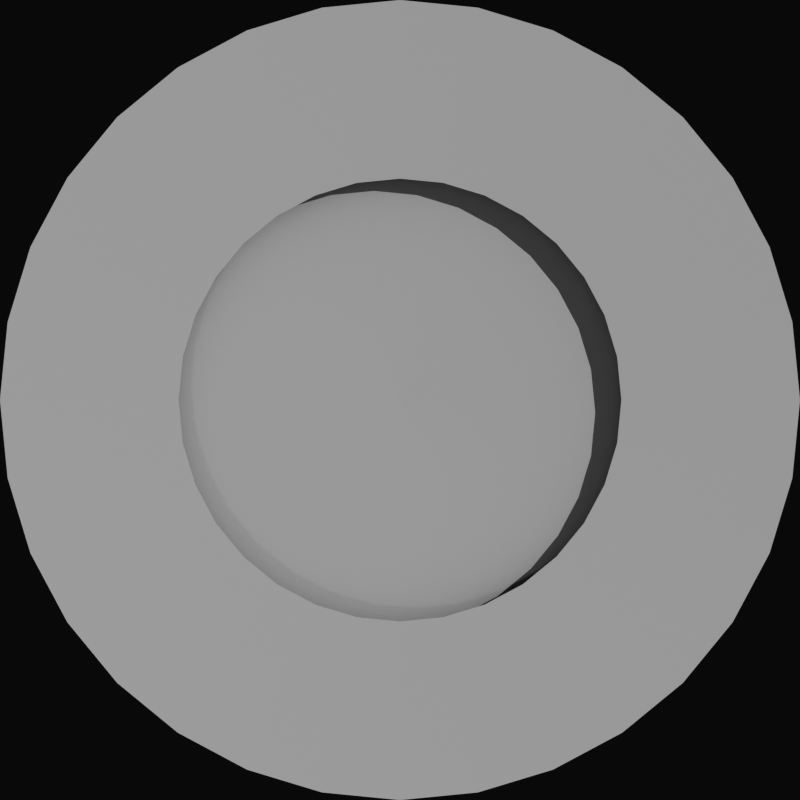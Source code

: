 # Source: piece.blend  (saved by Blender 4.5.90; exported with 4.5.12 LTS)
import bpy
from mathutils import Matrix  # noqa: F401  (used for matrix-valued properties, if any)

bpy.ops.wm.read_factory_settings(use_empty=True)
scene = bpy.context.scene
scene.name = 'Scene'

# ---- collections
col_collection = bpy.data.collections.new('Collection'); scene.collection.children.link(col_collection)

# ---- materials (node trees are filled in below, after node groups)
mat_material = bpy.data.materials.new('Material')

# ---- material node trees
mat_material.use_nodes = True; mat_material.node_tree.nodes.clear()
_N = mat_material.node_tree.nodes; _L = mat_material.node_tree.links
n0 = _N.new('ShaderNodeBsdfPrincipled'); n0.name = 'Principled BSDF'; n0.location = (-200, 100)
n0.inputs[2].default_value = 0.7
n1 = _N.new('ShaderNodeOutputMaterial'); n1.name = 'Material Output'; n1.location = (200, 100)
n2 = _N.new('ShaderNodeAmbientOcclusion'); n2.name = 'Ambient Occlusion'; n2.location = (-440, 113)
_L.new(n0.outputs[0], n1.inputs[0])
_L.new(n2.outputs[0], n0.inputs[0])
n1.is_active_output = True

# ---- world
world_world = bpy.data.worlds.new('World'); scene.world = world_world
world_world.use_nodes = True; world_world.node_tree.nodes.clear()
_N = world_world.node_tree.nodes; _L = world_world.node_tree.links
n0 = _N.new('ShaderNodeOutputWorld'); n0.name = 'World Output'; n0.location = (200, 100)
n1 = _N.new('ShaderNodeBackground'); n1.name = 'Background'; n1.location = (-200, 100)
n1.inputs[0].default_value = (0.005181, 0.005182, 0.005182, 1.0)
_L.new(n1.outputs[0], n0.inputs[0])
n0.is_active_output = True
world_world.color = (0.05088, 0.05088, 0.05088)
world_world.sun_shadow_jitter_overblur = 0.0

# ---- cameras
cam_camera = bpy.data.cameras.new('Camera')
cam_camera.type = 'ORTHO'
cam_camera.clip_end = 100.0
cam_camera.ortho_scale = 2.0

# ---- lights
light_light = bpy.data.lights.new('Light', 'SUN')
light_light.temperature = 6780.0
light_light.angle = 0.0
light_light.energy = 1.5
light_light.shadow_soft_size = 7.237
light_light.shadow_cascade_max_distance = 1000.0
light_area = bpy.data.lights.new('Area', 'SPOT')
light_area.energy = 200.0
light_area.shadow_soft_size = 0.3002

# ---- meshes
me_circle = bpy.data.meshes.new('Circle')
me_circle.from_pydata([(0.0, 0.0, 0.0), (0.0, 1.0, 0.0), (-0.1951, 0.9808, 0.0), (-0.3827, 0.9239, 0.0), (-0.5556, 0.8315, 0.0), (-0.7071, 0.7071, 0.0), (-0.8315, 0.5556, 0.0), (-0.9239, 0.3827, 0.0), (-0.9808, 0.1951, 0.0), (-1.0, 0.0, 0.0), (-0.9808, -0.1951, 0.0), (-0.9239, -0.3827, 0.0), (-0.8315, -0.5556, 0.0), (-0.7071, -0.7071, 0.0), (-0.5556, -0.8315, 0.0), (-0.3827, -0.9239, 0.0), (-0.1951, -0.9808, 0.0), (0.0, -1.0, 0.0), (0.1951, -0.9808, 0.0), (0.3827, -0.9239, 0.0), (0.5556, -0.8315, 0.0), (0.7071, -0.7071, 0.0), (0.8315, -0.5556, 0.0), (0.9239, -0.3827, 0.0), (0.9808, -0.1951, 0.0), (1.0, 0.0, 0.0), (0.9808, 0.1951, 0.0), (0.9239, 0.3827, 0.0), (0.8315, 0.5556, 0.0), (0.7071, 0.7071, 0.0), (0.5556, 0.8315, 0.0), (0.3827, 0.9239, 0.0), (0.1951, 0.9808, 0.0), (6.889e-08, 0.5536, 0.3045), (-0.108, 0.5429, 0.3045), (-0.2118, 0.5114, 0.3045), (-0.3075, 0.4603, 0.3045), (-0.3914, 0.3914, 0.3045), (-0.4603, 0.3075, 0.3045), (-0.5114, 0.2118, 0.3045), (-0.5429, 0.108, 0.3045), (-0.5536, -8.073e-10, 0.3045), (-0.5429, -0.108, 0.3045), (-0.5114, -0.2118, 0.3045), (-0.4603, -0.3075, 0.3045), (-0.3914, -0.3914, 0.3045), (-0.3075, -0.4603, 0.3045), (-0.2118, -0.5114, 0.3045), (-0.108, -0.5429, 0.3045), (6.889e-08, -0.5536, 0.3045), (0.108, -0.5429, 0.3045), (0.2118, -0.5114, 0.3045), (0.3075, -0.4603, 0.3045), (0.3914, -0.3914, 0.3045), (0.4603, -0.3075, 0.3045), (0.5114, -0.2118, 0.3045), (0.5429, -0.108, 0.3045), (0.5536, -8.073e-10, 0.3045), (0.5429, 0.108, 0.3045), (0.5114, 0.2118, 0.3045), (0.4603, 0.3075, 0.3045), (0.3914, 0.3914, 0.3045), (0.3075, 0.4603, 0.3045), (0.2118, 0.5114, 0.3045), (0.108, 0.5429, 0.3045), (-0.1951, 0.9808, 0.3161), (0.0, 1.0, 0.3161), (-0.3827, 0.9239, 0.3161), (-0.5556, 0.8315, 0.3161), (-0.7071, 0.7071, 0.3161), (-0.8315, 0.5556, 0.3161), (-0.9239, 0.3827, 0.3161), (-0.9808, 0.1951, 0.3161), (-1.0, 0.0, 0.3161), (-0.9808, -0.1951, 0.3161), (-0.9239, -0.3827, 0.3161), (-0.8315, -0.5556, 0.3161), (-0.7071, -0.7071, 0.3161), (-0.5556, -0.8315, 0.3161), (-0.3827, -0.9239, 0.3161), (-0.1951, -0.9808, 0.3161), (0.0, -1.0, 0.3161), (0.1951, -0.9808, 0.3161), (0.3827, -0.9239, 0.3161), (0.5556, -0.8315, 0.3161), (0.7071, -0.7071, 0.3161), (0.8315, -0.5556, 0.3161), (0.9239, -0.3827, 0.3161), (0.9808, -0.1951, 0.3161), (1.0, 0.0, 0.3161), (0.9808, 0.1951, 0.3161), (0.9239, 0.3827, 0.3161), (0.8315, 0.5556, 0.3161), (0.7071, 0.7071, 0.3161), (0.5556, 0.8315, 0.3161), (0.3827, 0.9239, 0.3161), (0.1951, 0.9808, 0.3161), (0.0, 0.0, 0.2356), (6.889e-08, 0.5536, 0.2472), (-0.108, 0.5429, 0.2472), (-0.2118, 0.5114, 0.2472), (-0.3075, 0.4603, 0.2472), (-0.3914, 0.3914, 0.2472), (-0.4603, 0.3075, 0.2472), (-0.5114, 0.2118, 0.2472), (-0.5429, 0.108, 0.2472), (-0.5536, -8.073e-10, 0.2472), (-0.5429, -0.108, 0.2472), (-0.5114, -0.2118, 0.2472), (-0.4603, -0.3075, 0.2472), (-0.3914, -0.3914, 0.2472), (-0.3075, -0.4603, 0.2472), (-0.2118, -0.5114, 0.2472), (-0.108, -0.5429, 0.2472), (6.889e-08, -0.5536, 0.2472), (0.108, -0.5429, 0.2472), (0.2118, -0.5114, 0.2472), (0.3075, -0.4603, 0.2472), (0.3914, -0.3914, 0.2472), (0.4603, -0.3075, 0.2472), (0.5114, -0.2118, 0.2472), (0.5429, -0.108, 0.2472), (0.5536, -8.073e-10, 0.2472), (0.5429, 0.108, 0.2472), (0.5114, 0.2118, 0.2472), (0.4603, 0.3075, 0.2472), (0.3914, 0.3914, 0.2472), (0.3075, 0.4603, 0.2472), (0.2118, 0.5114, 0.2472), (0.108, 0.5429, 0.2472)], [], [(0, 2, 1), (0, 3, 2), (0, 4, 3), (0, 5, 4), (0, 6, 5), (0, 7, 6), (0, 8, 7), (0, 9, 8), (0, 10, 9), (0, 11, 10), (0, 12, 11), (0, 13, 12), (0, 14, 13), (0, 15, 14), (0, 16, 15), (0, 17, 16), (0, 18, 17), (0, 19, 18), (0, 20, 19), (0, 21, 20), (0, 22, 21), (0, 23, 22), (0, 24, 23), (0, 25, 24), (0, 26, 25), (0, 27, 26), (0, 28, 27), (0, 29, 28), (0, 30, 29), (0, 31, 30), (0, 32, 31), (0, 1, 32), (64, 33, 98, 129), (37, 38, 103, 102), (50, 51, 116, 115), (63, 64, 129, 128), (36, 37, 102, 101), (49, 50, 115, 114), (62, 63, 128, 127), (35, 36, 101, 100), (48, 49, 114, 113), (61, 62, 127, 126), (34, 35, 100, 99), (47, 48, 113, 112), (60, 61, 126, 125), (33, 34, 99, 98), (46, 47, 112, 111), (59, 60, 125, 124), (45, 46, 111, 110), (58, 59, 124, 123), (44, 45, 110, 109), (57, 58, 123, 122), (43, 44, 109, 108), (56, 57, 122, 121), (42, 43, 108, 107), (55, 56, 121, 120), (41, 42, 107, 106), (54, 55, 120, 119), (40, 41, 106, 105), (53, 54, 119, 118), (39, 40, 105, 104), (52, 53, 118, 117), (38, 39, 104, 103), (51, 52, 117, 116), (13, 14, 78, 77), (20, 21, 85, 84), (27, 28, 92, 91), (7, 8, 72, 71), (1, 2, 65, 66), (14, 15, 79, 78), (21, 22, 86, 85), (28, 29, 93, 92), (8, 9, 73, 72), (15, 16, 80, 79), (22, 23, 87, 86), (2, 3, 67, 65), (29, 30, 94, 93), (9, 10, 74, 73), (16, 17, 81, 80), (23, 24, 88, 87), (3, 4, 68, 67), (30, 31, 95, 94), (10, 11, 75, 74), (17, 18, 82, 81), (24, 25, 89, 88), (4, 5, 69, 68), (31, 32, 96, 95), (11, 12, 76, 75), (18, 19, 83, 82), (25, 26, 90, 89), (5, 6, 70, 69), (32, 1, 66, 96), (12, 13, 77, 76), (19, 20, 84, 83), (26, 27, 91, 90), (6, 7, 71, 70), (34, 33, 66, 65), (35, 34, 65, 67), (36, 35, 67, 68), (37, 36, 68, 69), (38, 37, 69, 70), (39, 38, 70, 71), (40, 39, 71, 72), (41, 40, 72, 73), (42, 41, 73, 74), (43, 42, 74, 75), (44, 43, 75, 76), (45, 44, 76, 77), (46, 45, 77, 78), (47, 46, 78, 79), (48, 47, 79, 80), (49, 48, 80, 81), (50, 49, 81, 82), (51, 50, 82, 83), (52, 51, 83, 84), (53, 52, 84, 85), (54, 53, 85, 86), (55, 54, 86, 87), (56, 55, 87, 88), (57, 56, 88, 89), (58, 57, 89, 90), (59, 58, 90, 91), (60, 59, 91, 92), (61, 60, 92, 93), (62, 61, 93, 94), (63, 62, 94, 95), (64, 63, 95, 96), (33, 64, 96, 66), (97, 98, 99), (97, 99, 100), (97, 100, 101), (97, 101, 102), (97, 102, 103), (97, 103, 104), (97, 104, 105), (97, 105, 106), (97, 106, 107), (97, 107, 108), (97, 108, 109), (97, 109, 110), (97, 110, 111), (97, 111, 112), (97, 112, 113), (97, 113, 114), (97, 114, 115), (97, 115, 116), (97, 116, 117), (97, 117, 118), (97, 118, 119), (97, 119, 120), (97, 120, 121), (97, 121, 122), (97, 122, 123), (97, 123, 124), (97, 124, 125), (97, 125, 126), (97, 126, 127), (97, 127, 128), (97, 128, 129), (97, 129, 98)])
_uv = me_circle.uv_layers.new(name='UVMap')
_uv.uv.foreach_set('vector', [0.5, 0.5, 0.4025, 0.9904, 0.5, 1.0, 0.5, 0.5, 0.3087, 0.9619, 0.4025, 0.9904, 0.5, 0.5, 0.2222, 0.9157, 0.3087, 0.9619, 0.5, 0.5, 0.1464, 0.8536, 0.2222, 0.9157, 0.5, 0.5, 0.08427, 0.7778, 0.1464, 0.8536, 0.5, 0.5, 0.03806, 0.6913, 0.08427, 0.7778, 0.5, 0.5, 0.009607, 0.5975, 0.03806, 0.6913, 0.5, 0.5, 0.0, 0.5, 0.009607, 0.5975, 0.5, 0.5, 0.009607, 0.4025, 0.0, 0.5, 0.5, 0.5, 0.03806, 0.3087, 0.009607, 0.4025, 0.5, 0.5, 0.08427, 0.2222, 0.03806, 0.3087, 0.5, 0.5, 0.1464, 0.1464, 0.08427, 0.2222, 0.5, 0.5, 0.2222, 0.08427, 0.1464, 0.1464, 0.5, 0.5, 0.3087, 0.03806, 0.2222, 0.08427, 0.5, 0.5, 0.4025, 0.009607, 0.3087, 0.03806, 0.5, 0.5, 0.5, 0.0, 0.4025, 0.009607, 0.5, 0.5, 0.5975, 0.009607, 0.5, 0.0, 0.5, 0.5, 0.6913, 0.03806, 0.5975, 0.009607, 0.5, 0.5, 0.7778, 0.08427, 0.6913, 0.03806, 0.5, 0.5, 0.8536, 0.1464, 0.7778, 0.08427, 0.5, 0.5, 0.9157, 0.2222, 0.8536, 0.1464, 0.5, 0.5, 0.9619, 0.3087, 0.9157, 0.2222, 0.5, 0.5, 0.9904, 0.4025, 0.9619, 0.3087, 0.5, 0.5, 1.0, 0.5, 0.9904, 0.4025, 0.5, 0.5, 0.9904, 0.5975, 1.0, 0.5, 0.5, 0.5, 0.9619, 0.6913, 0.9904, 0.5975, 0.5, 0.5, 0.9157, 0.7778, 0.9619, 0.6913, 0.5, 0.5, 0.8536, 0.8536, 0.9157, 0.7778, 0.5, 0.5, 0.7778, 0.9157, 0.8536, 0.8536, 0.5, 0.5, 0.6913, 0.9619, 0.7778, 0.9157, 0.5, 0.5, 0.5975, 0.9904, 0.6913, 0.9619, 0.5, 0.5, 0.5, 1.0, 0.5975, 0.9904, 0.5759, 0.8818, 0.5, 0.8893, 0.5, 0.8893, 0.5759, 0.8818, 0.2248, 0.7752, 0.1763, 0.7163, 0.1763, 0.7163, 0.2248, 0.7752, 0.5759, 0.1182, 0.649, 0.1404, 0.649, 0.1404, 0.5759, 0.1182, 0.649, 0.8596, 0.5759, 0.8818, 0.5759, 0.8818, 0.649, 0.8596, 0.2837, 0.8237, 0.2248, 0.7752, 0.2248, 0.7752, 0.2837, 0.8237, 0.5, 0.1107, 0.5759, 0.1182, 0.5759, 0.1182, 0.5, 0.1107, 0.7163, 0.8237, 0.649, 0.8596, 0.649, 0.8596, 0.7163, 0.8237, 0.351, 0.8596, 0.2837, 0.8237, 0.2837, 0.8237, 0.351, 0.8596, 0.4241, 0.1182, 0.5, 0.1107, 0.5, 0.1107, 0.4241, 0.1182, 0.7752, 0.7752, 0.7163, 0.8237, 0.7163, 0.8237, 0.7752, 0.7752, 0.4241, 0.8818, 0.351, 0.8596, 0.351, 0.8596, 0.4241, 0.8818, 0.351, 0.1404, 0.4241, 0.1182, 0.4241, 0.1182, 0.351, 0.1404, 0.8237, 0.7163, 0.7752, 0.7752, 0.7752, 0.7752, 0.8237, 0.7163, 0.5, 0.8893, 0.4241, 0.8818, 0.4241, 0.8818, 0.5, 0.8893, 0.2837, 0.1763, 0.351, 0.1404, 0.351, 0.1404, 0.2837, 0.1763, 0.8596, 0.649, 0.8237, 0.7163, 0.8237, 0.7163, 0.8596, 0.649, 0.2248, 0.2248, 0.2837, 0.1763, 0.2837, 0.1763, 0.2248, 0.2248, 0.8818, 0.5759, 0.8596, 0.649, 0.8596, 0.649, 0.8818, 0.5759, 0.1763, 0.2837, 0.2248, 0.2248, 0.2248, 0.2248, 0.1763, 0.2837, 0.8893, 0.5, 0.8818, 0.5759, 0.8818, 0.5759, 0.8893, 0.5, 0.1404, 0.351, 0.1763, 0.2837, 0.1763, 0.2837, 0.1404, 0.351, 0.8818, 0.4241, 0.8893, 0.5, 0.8893, 0.5, 0.8818, 0.4241, 0.1182, 0.4241, 0.1404, 0.351, 0.1404, 0.351, 0.1182, 0.4241, 0.8596, 0.351, 0.8818, 0.4241, 0.8818, 0.4241, 0.8596, 0.351, 0.1107, 0.5, 0.1182, 0.4241, 0.1182, 0.4241, 0.1107, 0.5, 0.8237, 0.2837, 0.8596, 0.351, 0.8596, 0.351, 0.8237, 0.2837, 0.1182, 0.5759, 0.1107, 0.5, 0.1107, 0.5, 0.1182, 0.5759, 0.7752, 0.2248, 0.8237, 0.2837, 0.8237, 0.2837, 0.7752, 0.2248, 0.1404, 0.649, 0.1182, 0.5759, 0.1182, 0.5759, 0.1404, 0.649, 0.7163, 0.1763, 0.7752, 0.2248, 0.7752, 0.2248, 0.7163, 0.1763, 0.1763, 0.7163, 0.1404, 0.649, 0.1404, 0.649, 0.1763, 0.7163, 0.649, 0.1404, 0.7163, 0.1763, 0.7163, 0.1763, 0.649, 0.1404, 0.1464, 0.1464, 0.2222, 0.08427, 0.2222, 0.08427, 0.1464, 0.1464, 0.7778, 0.08427, 0.8536, 0.1464, 0.8536, 0.1464, 0.7778, 0.08427, 0.9619, 0.6913, 0.9157, 0.7778, 0.9157, 0.7778, 0.9619, 0.6913, 0.03806, 0.6913, 0.009607, 0.5975, 0.009607, 0.5975, 0.03806, 0.6913, 0.5, 1.0, 0.4025, 0.9904, 0.4025, 0.9904, 0.5, 1.0, 0.2222, 0.08427, 0.3087, 0.03806, 0.3087, 0.03806, 0.2222, 0.08427, 0.8536, 0.1464, 0.9157, 0.2222, 0.9157, 0.2222, 0.8536, 0.1464, 0.9157, 0.7778, 0.8536, 0.8536, 0.8536, 0.8536, 0.9157, 0.7778, 0.009607, 0.5975, 0.0, 0.5, 0.0, 0.5, 0.009607, 0.5975, 0.3087, 0.03806, 0.4025, 0.009607, 0.4025, 0.009607, 0.3087, 0.03806, 0.9157, 0.2222, 0.9619, 0.3087, 0.9619, 0.3087, 0.9157, 0.2222, 0.4025, 0.9904, 0.3087, 0.9619, 0.3087, 0.9619, 0.4025, 0.9904, 0.8536, 0.8536, 0.7778, 0.9157, 0.7778, 0.9157, 0.8536, 0.8536, 0.0, 0.5, 0.009607, 0.4025, 0.009607, 0.4025, 0.0, 0.5, 0.4025, 0.009607, 0.5, 0.0, 0.5, 0.0, 0.4025, 0.009607, 0.9619, 0.3087, 0.9904, 0.4025, 0.9904, 0.4025, 0.9619, 0.3087, 0.3087, 0.9619, 0.2222, 0.9157, 0.2222, 0.9157, 0.3087, 0.9619, 0.7778, 0.9157, 0.6913, 0.9619, 0.6913, 0.9619, 0.7778, 0.9157, 0.009607, 0.4025, 0.03806, 0.3087, 0.03806, 0.3087, 0.009607, 0.4025, 0.5, 0.0, 0.5975, 0.009607, 0.5975, 0.009607, 0.5, 0.0, 0.9904, 0.4025, 1.0, 0.5, 1.0, 0.5, 0.9904, 0.4025, 0.2222, 0.9157, 0.1464, 0.8536, 0.1464, 0.8536, 0.2222, 0.9157, 0.6913, 0.9619, 0.5975, 0.9904, 0.5975, 0.9904, 0.6913, 0.9619, 0.03806, 0.3087, 0.08427, 0.2222, 0.08427, 0.2222, 0.03806, 0.3087, 0.5975, 0.009607, 0.6913, 0.03806, 0.6913, 0.03806, 0.5975, 0.009607, 1.0, 0.5, 0.9904, 0.5975, 0.9904, 0.5975, 1.0, 0.5, 0.1464, 0.8536, 0.08427, 0.7778, 0.08427, 0.7778, 0.1464, 0.8536, 0.5975, 0.9904, 0.5, 1.0, 0.5, 1.0, 0.5975, 0.9904, 0.08427, 0.2222, 0.1464, 0.1464, 0.1464, 0.1464, 0.08427, 0.2222, 0.6913, 0.03806, 0.7778, 0.08427, 0.7778, 0.08427, 0.6913, 0.03806, 0.9904, 0.5975, 0.9619, 0.6913, 0.9619, 0.6913, 0.9904, 0.5975, 0.08427, 0.7778, 0.03806, 0.6913, 0.03806, 0.6913, 0.08427, 0.7778, 0.4241, 0.8818, 0.5, 0.8893, 0.5, 1.0, 0.4025, 0.9904, 0.351, 0.8596, 0.4241, 0.8818, 0.4025, 0.9904, 0.3087, 0.9619, 0.2837, 0.8237, 0.351, 0.8596, 0.3087, 0.9619, 0.2222, 0.9157, 0.2248, 0.7752, 0.2837, 0.8237, 0.2222, 0.9157, 0.1464, 0.8536, 0.1763, 0.7163, 0.2248, 0.7752, 0.1464, 0.8536, 0.08427, 0.7778, 0.1404, 0.649, 0.1763, 0.7163, 0.08427, 0.7778, 0.03806, 0.6913, 0.1182, 0.5759, 0.1404, 0.649, 0.03806, 0.6913, 0.009607, 0.5975, 0.1107, 0.5, 0.1182, 0.5759, 0.009607, 0.5975, 0.0, 0.5, 0.1182, 0.4241, 0.1107, 0.5, 0.0, 0.5, 0.009607, 0.4025, 0.1404, 0.351, 0.1182, 0.4241, 0.009607, 0.4025, 0.03806, 0.3087, 0.1763, 0.2837, 0.1404, 0.351, 0.03806, 0.3087, 0.08427, 0.2222, 0.2248, 0.2248, 0.1763, 0.2837, 0.08427, 0.2222, 0.1464, 0.1464, 0.2837, 0.1763, 0.2248, 0.2248, 0.1464, 0.1464, 0.2222, 0.08427, 0.351, 0.1404, 0.2837, 0.1763, 0.2222, 0.08427, 0.3087, 0.03806, 0.4241, 0.1182, 0.351, 0.1404, 0.3087, 0.03806, 0.4025, 0.009607, 0.5, 0.1107, 0.4241, 0.1182, 0.4025, 0.009607, 0.5, 0.0, 0.5759, 0.1182, 0.5, 0.1107, 0.5, 0.0, 0.5975, 0.009607, 0.649, 0.1404, 0.5759, 0.1182, 0.5975, 0.009607, 0.6913, 0.03806, 0.7163, 0.1763, 0.649, 0.1404, 0.6913, 0.03806, 0.7778, 0.08427, 0.7752, 0.2248, 0.7163, 0.1763, 0.7778, 0.08427, 0.8536, 0.1464, 0.8237, 0.2837, 0.7752, 0.2248, 0.8536, 0.1464, 0.9157, 0.2222, 0.8596, 0.351, 0.8237, 0.2837, 0.9157, 0.2222, 0.9619, 0.3087, 0.8818, 0.4241, 0.8596, 0.351, 0.9619, 0.3087, 0.9904, 0.4025, 0.8893, 0.5, 0.8818, 0.4241, 0.9904, 0.4025, 1.0, 0.5, 0.8818, 0.5759, 0.8893, 0.5, 1.0, 0.5, 0.9904, 0.5975, 0.8596, 0.649, 0.8818, 0.5759, 0.9904, 0.5975, 0.9619, 0.6913, 0.8237, 0.7163, 0.8596, 0.649, 0.9619, 0.6913, 0.9157, 0.7778, 0.7752, 0.7752, 0.8237, 0.7163, 0.9157, 0.7778, 0.8536, 0.8536, 0.7163, 0.8237, 0.7752, 0.7752, 0.8536, 0.8536, 0.7778, 0.9157, 0.649, 0.8596, 0.7163, 0.8237, 0.7778, 0.9157, 0.6913, 0.9619, 0.5759, 0.8818, 0.649, 0.8596, 0.6913, 0.9619, 0.5975, 0.9904, 0.5, 0.8893, 0.5759, 0.8818, 0.5975, 0.9904, 0.5, 1.0, 0.5, 0.5, 0.5, 0.8893, 0.4241, 0.8818, 0.5, 0.5, 0.4241, 0.8818, 0.351, 0.8596, 0.5, 0.5, 0.351, 0.8596, 0.2837, 0.8237, 0.5, 0.5, 0.2837, 0.8237, 0.2248, 0.7752, 0.5, 0.5, 0.2248, 0.7752, 0.1763, 0.7163, 0.5, 0.5, 0.1763, 0.7163, 0.1404, 0.649, 0.5, 0.5, 0.1404, 0.649, 0.1182, 0.5759, 0.5, 0.5, 0.1182, 0.5759, 0.1107, 0.5, 0.5, 0.5, 0.1107, 0.5, 0.1182, 0.4241, 0.5, 0.5, 0.1182, 0.4241, 0.1404, 0.351, 0.5, 0.5, 0.1404, 0.351, 0.1763, 0.2837, 0.5, 0.5, 0.1763, 0.2837, 0.2248, 0.2248, 0.5, 0.5, 0.2248, 0.2248, 0.2837, 0.1763, 0.5, 0.5, 0.2837, 0.1763, 0.351, 0.1404, 0.5, 0.5, 0.351, 0.1404, 0.4241, 0.1182, 0.5, 0.5, 0.4241, 0.1182, 0.5, 0.1107, 0.5, 0.5, 0.5, 0.1107, 0.5759, 0.1182, 0.5, 0.5, 0.5759, 0.1182, 0.649, 0.1404, 0.5, 0.5, 0.649, 0.1404, 0.7163, 0.1763, 0.5, 0.5, 0.7163, 0.1763, 0.7752, 0.2248, 0.5, 0.5, 0.7752, 0.2248, 0.8237, 0.2837, 0.5, 0.5, 0.8237, 0.2837, 0.8596, 0.351, 0.5, 0.5, 0.8596, 0.351, 0.8818, 0.4241, 0.5, 0.5, 0.8818, 0.4241, 0.8893, 0.5, 0.5, 0.5, 0.8893, 0.5, 0.8818, 0.5759, 0.5, 0.5, 0.8818, 0.5759, 0.8596, 0.649, 0.5, 0.5, 0.8596, 0.649, 0.8237, 0.7163, 0.5, 0.5, 0.8237, 0.7163, 0.7752, 0.7752, 0.5, 0.5, 0.7752, 0.7752, 0.7163, 0.8237, 0.5, 0.5, 0.7163, 0.8237, 0.649, 0.8596, 0.5, 0.5, 0.649, 0.8596, 0.5759, 0.8818, 0.5, 0.5, 0.5759, 0.8818, 0.5, 0.8893])
me_circle.materials.append(mat_material)
me_circle.update()
me_plane = bpy.data.meshes.new('Plane')
me_plane.from_pydata([(5.0, -5.0, 0.0), (5.0, 5.0, 0.0), (-5.0, -5.0, 9.04), (-5.0, 5.0, 9.04), (-3.919, -5.0, 0.0), (-5.0, -5.0, 1.081), (-5.0, 5.0, 1.081), (-3.919, 5.0, 0.0)], [], [(6, 5, 4, 7), (5, 6, 3, 2), (4, 0, 1, 7)])
_uv = me_plane.uv_layers.new(name='UVMap')
_uv.uv.foreach_set('vector', [0.0, 1.0, 0.0, 0.0, 0.1081, 0.0, 0.1081, 1.0, 0.0, 0.0, 0.0, 1.0, 0.0, 1.0, 0.0, 0.0, 0.1081, 0.0, 1.0, 0.0, 1.0, 1.0, 0.1081, 1.0])
me_plane.update()

# ---- objects
ob_light = bpy.data.objects.new('Light', light_light)
ob_camera = bpy.data.objects.new('Camera', cam_camera)
ob_circle = bpy.data.objects.new('Circle', me_circle)
ob_area = bpy.data.objects.new('Area', light_area)
ob_plane = bpy.data.objects.new('Plane', me_plane)

# ---- transforms, parenting, visibility, modifiers, constraints
ob_light.location = (0.7732, 5.995, 5.904)
ob_light.rotation_euler = (0.818, 1.061, 1.726)
ob_light.lock_rotations_4d = False
ob_light.empty_display_type = 'ARROWS'
ob_light.color = (0.0, 0.0, 0.0, 0.0)
ob_light.lineart.crease_threshold = 0.0
ob_camera.location = (10.0, 0.0, 4.0)
ob_camera.rotation_euler = (1.109, 0.0, 0.8149)
ob_camera.lock_rotations_4d = False
ob_camera.empty_display_type = 'ARROWS'
ob_camera.color = (0.0, 0.0, 0.0, 0.0)
ob_camera.display_type = 'WIRE'
ob_camera.lineart.crease_threshold = 0.0
_c = ob_camera.constraints.new('TRACK_TO'); _c.name = 'Track To'
_c.target = ob_circle
ob_circle.location = (0.0, 0.0, 4.0)
ob_circle.rotation_euler = (-0.0, 1.571, 0.0)
ob_area.location = (7.078, -4.26, -0.54)
ob_area.rotation_euler = (2.067, 0.1707, 7.407)
ob_plane.location = (0.0, 0.0, 0.0)
ob_plane.hide_render = True

# ---- collection membership
col_collection.objects.link(ob_light)
col_collection.objects.link(ob_camera)
col_collection.objects.link(ob_circle)
col_collection.objects.link(ob_area)
col_collection.objects.link(ob_plane)

# ---- scene / render settings (as saved in the file)
scene.camera = ob_camera
scene.frame_start = 1; scene.frame_end = 250; scene.frame_set(1)
scene.render.engine = 'BLENDER_EEVEE_NEXT'
scene.render.resolution_x = 100
scene.render.resolution_y = 100
scene.render.film_transparent = True
bpy.context.view_layer.update()
